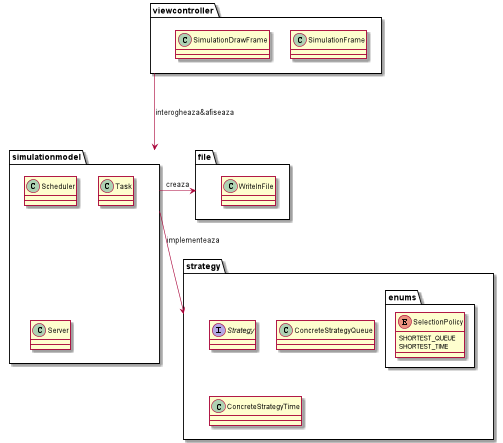

The diagram above was rendered by PlantUML. Its source (embedded in the PNG):
@startuml

package strategy {
  interface Strategy {
  }

  class ConcreteStrategyQueue {
  }

  class ConcreteStrategyTime {
  }
  package enums {
    enum SelectionPolicy {
    SHORTEST_QUEUE
    SHORTEST_TIME
    }
  }
}

package file {
  class WriteInFile {
  }
}

package simulationmodel {
  class Scheduler {
  }

  class Task {
  }

  class Server {
  }
}

package viewcontroller {
  class SimulationFrame {
  }

  class SimulationDrawFrame {
  }
}

simulationmodel -> file : creaza
simulationmodel --> strategy: implementeaza
viewcontroller  ---> simulationmodel: interogheaza&afiseaza
@enduml